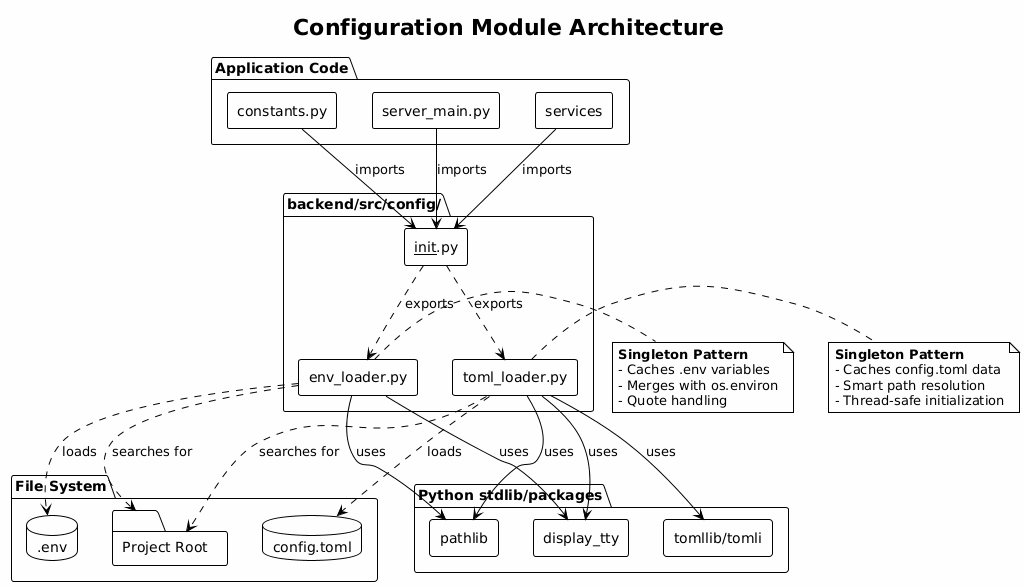

The diagram above was rendered by PlantUML. Its source (embedded in the PNG):
@startuml config_architecture
!theme plain
skinparam backgroundColor #FEFEFE
skinparam componentStyle rectangle

title Configuration Module Architecture

package "backend/src/config/" {
    [__init__.py] as init
    [toml_loader.py] as toml
    [env_loader.py] as env
}

package "Application Code" {
    [constants.py] as constants
    [server_main.py] as server
    [services] as services
}

package "File System" {
    database "config.toml" as config_file
    database ".env" as env_file
    folder "Project Root" as root
}

package "Python stdlib/packages" {
    [tomllib/tomli] as tomli
    [pathlib] as pathlib
    [display_tty] as logger
}

init ..> toml : exports
init ..> env : exports

toml --> tomli : uses
toml --> pathlib : uses
toml --> logger : uses
toml ..> config_file : loads

env --> pathlib : uses
env --> logger : uses
env ..> env_file : loads

constants --> init : imports
server --> init : imports
services --> init : imports

toml ..> root : searches for
env ..> root : searches for

note right of toml
  **Singleton Pattern**
  - Caches config.toml data
  - Smart path resolution
  - Thread-safe initialization
end note

note right of env
  **Singleton Pattern**
  - Caches .env variables
  - Merges with os.environ
  - Quote handling
end note

@enduml